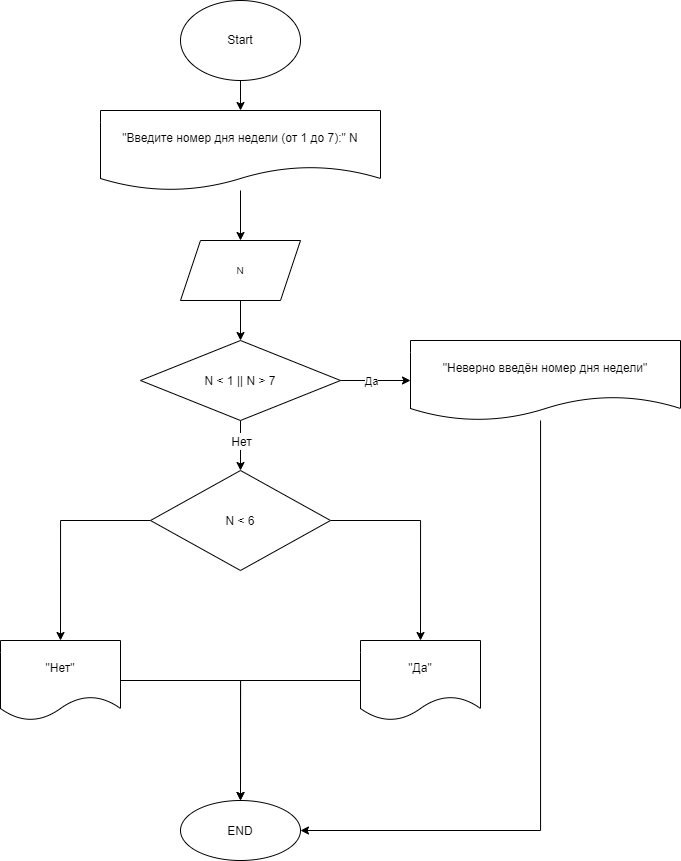

The diagram above was exported from draw.io. Its source (the exported page's mxGraphModel, read from the mxfile embedded in the PNG):
<mxGraphModel dx="785" dy="720" grid="1" gridSize="10" guides="1" tooltips="1" connect="1" arrows="1" fold="1" page="1" pageScale="1" pageWidth="850" pageHeight="1100" math="0" shadow="0">
  <root>
    <mxCell id="0" />
    <mxCell id="1" parent="0" />
    <mxCell id="47" value="" style="edgeStyle=none;html=1;" parent="1" source="2" target="46" edge="1">
      <mxGeometry relative="1" as="geometry" />
    </mxCell>
    <mxCell id="2" value="&lt;font style=&quot;font-size: 12px;&quot;&gt;Start&lt;/font&gt;" style="ellipse;whiteSpace=wrap;html=1;" parent="1" vertex="1">
      <mxGeometry x="240" y="40" width="120" height="80" as="geometry" />
    </mxCell>
    <mxCell id="8" value="" style="edgeStyle=none;html=1;fontSize=14;entryX=0.5;entryY=0;entryDx=0;entryDy=0;" parent="1" edge="1">
      <mxGeometry relative="1" as="geometry">
        <mxPoint x="300" y="380" as="targetPoint" />
        <mxPoint x="300" y="340" as="sourcePoint" />
      </mxGeometry>
    </mxCell>
    <mxCell id="9" value="&lt;font style=&quot;font-size: 12px;&quot;&gt;END&lt;/font&gt;" style="ellipse;whiteSpace=wrap;html=1;fontSize=14;" parent="1" vertex="1">
      <mxGeometry x="240" y="840" width="120" height="60" as="geometry" />
    </mxCell>
    <mxCell id="51" value="" style="edgeStyle=none;html=1;" parent="1" source="20" target="50" edge="1">
      <mxGeometry relative="1" as="geometry" />
    </mxCell>
    <mxCell id="65" value="Да" style="edgeLabel;html=1;align=center;verticalAlign=middle;resizable=0;points=[];" vertex="1" connectable="0" parent="51">
      <mxGeometry x="-0.2" relative="1" as="geometry">
        <mxPoint x="2" as="offset" />
      </mxGeometry>
    </mxCell>
    <mxCell id="60" value="" style="edgeStyle=none;html=1;fontSize=14;" parent="1" source="20" target="58" edge="1">
      <mxGeometry relative="1" as="geometry" />
    </mxCell>
    <mxCell id="61" value="&lt;font style=&quot;font-size: 12px;&quot;&gt;Нет&lt;/font&gt;" style="edgeLabel;html=1;align=center;verticalAlign=middle;resizable=0;points=[];fontSize=14;" parent="60" vertex="1" connectable="0">
      <mxGeometry x="-0.1892" relative="1" as="geometry">
        <mxPoint as="offset" />
      </mxGeometry>
    </mxCell>
    <mxCell id="20" value="&lt;font style=&quot;font-size: 12px;&quot;&gt;N &amp;lt; 1 || N &amp;gt; 7&lt;/font&gt;" style="rhombus;whiteSpace=wrap;html=1;fontSize=14;" parent="1" vertex="1">
      <mxGeometry x="200" y="380" width="200" height="80" as="geometry" />
    </mxCell>
    <mxCell id="49" value="" style="edgeStyle=none;html=1;" parent="1" source="46" target="48" edge="1">
      <mxGeometry relative="1" as="geometry" />
    </mxCell>
    <mxCell id="46" value="&lt;font style=&quot;font-size: 12px;&quot;&gt;&quot;Введите номер дня недели (от 1 до 7):&quot; N&lt;/font&gt;" style="shape=document;whiteSpace=wrap;html=1;boundedLbl=1;" parent="1" vertex="1">
      <mxGeometry x="160" y="150" width="280" height="80" as="geometry" />
    </mxCell>
    <mxCell id="48" value="&lt;font style=&quot;font-size: 10px;&quot;&gt;N&lt;/font&gt;" style="shape=parallelogram;perimeter=parallelogramPerimeter;whiteSpace=wrap;html=1;fixedSize=1;" parent="1" vertex="1">
      <mxGeometry x="240" y="280" width="120" height="60" as="geometry" />
    </mxCell>
    <mxCell id="57" style="edgeStyle=orthogonalEdgeStyle;html=1;entryX=1;entryY=0.5;entryDx=0;entryDy=0;rounded=0;" parent="1" source="50" target="9" edge="1">
      <mxGeometry relative="1" as="geometry">
        <Array as="points">
          <mxPoint x="600" y="870" />
        </Array>
      </mxGeometry>
    </mxCell>
    <mxCell id="50" value="&lt;font style=&quot;font-size: 12px;&quot;&gt;&quot;Неверно введён номер дня недели&quot;&lt;/font&gt;" style="shape=document;whiteSpace=wrap;html=1;boundedLbl=1;" parent="1" vertex="1">
      <mxGeometry x="470" y="380" width="270" height="80" as="geometry" />
    </mxCell>
    <mxCell id="66" style="edgeStyle=orthogonalEdgeStyle;html=1;fontSize=12;rounded=0;" edge="1" parent="1" source="58">
      <mxGeometry relative="1" as="geometry">
        <mxPoint x="120" y="680" as="targetPoint" />
      </mxGeometry>
    </mxCell>
    <mxCell id="67" style="edgeStyle=orthogonalEdgeStyle;html=1;fontSize=12;rounded=0;" edge="1" parent="1" source="58">
      <mxGeometry relative="1" as="geometry">
        <mxPoint x="480" y="680" as="targetPoint" />
      </mxGeometry>
    </mxCell>
    <mxCell id="58" value="&lt;span style=&quot;font-size: 12px;&quot;&gt;N &amp;lt; 6&lt;/span&gt;" style="rhombus;whiteSpace=wrap;html=1;fontSize=14;" parent="1" vertex="1">
      <mxGeometry x="210" y="510" width="180" height="100" as="geometry" />
    </mxCell>
    <mxCell id="72" style="edgeStyle=orthogonalEdgeStyle;rounded=0;html=1;fontSize=12;" edge="1" parent="1" source="69">
      <mxGeometry relative="1" as="geometry">
        <mxPoint x="300" y="840" as="targetPoint" />
      </mxGeometry>
    </mxCell>
    <mxCell id="69" value="&quot;Да&quot;" style="shape=document;whiteSpace=wrap;html=1;boundedLbl=1;fontSize=12;" vertex="1" parent="1">
      <mxGeometry x="420" y="680" width="120" height="80" as="geometry" />
    </mxCell>
    <mxCell id="71" style="edgeStyle=orthogonalEdgeStyle;rounded=0;html=1;entryX=0.5;entryY=0;entryDx=0;entryDy=0;fontSize=12;" edge="1" parent="1" source="70" target="9">
      <mxGeometry relative="1" as="geometry" />
    </mxCell>
    <mxCell id="70" value="&quot;Нет&quot;" style="shape=document;whiteSpace=wrap;html=1;boundedLbl=1;fontSize=12;" vertex="1" parent="1">
      <mxGeometry x="60" y="680" width="120" height="80" as="geometry" />
    </mxCell>
  </root>
</mxGraphModel>